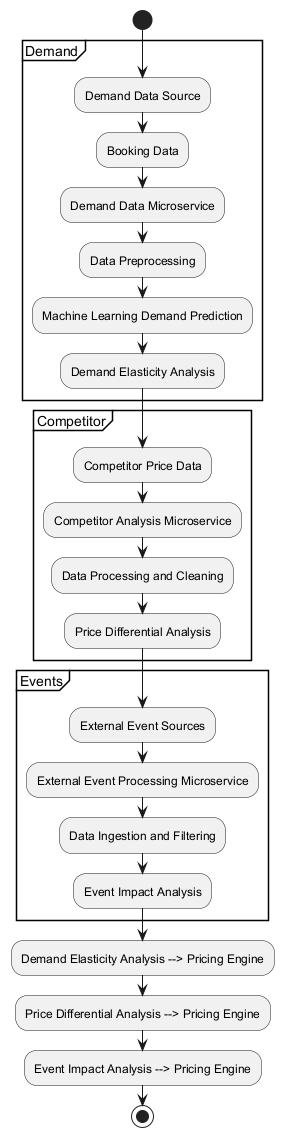

The diagram above was rendered by PlantUML. Its source (embedded in the PNG):
@startuml
start
partition Demand {
    :Demand Data Source;
    :Booking Data;
    :Demand Data Microservice;
    :Data Preprocessing;
    :Machine Learning Demand Prediction;
    :Demand Elasticity Analysis;
}
partition Competitor {
    :Competitor Price Data;
    :Competitor Analysis Microservice;
    :Data Processing and Cleaning;
    :Price Differential Analysis;
}
partition Events {
    :External Event Sources;
    :External Event Processing Microservice;
    :Data Ingestion and Filtering;
    :Event Impact Analysis;
}
:Demand Elasticity Analysis --> Pricing Engine;
:Price Differential Analysis --> Pricing Engine;
:Event Impact Analysis --> Pricing Engine;
stop
@enduml